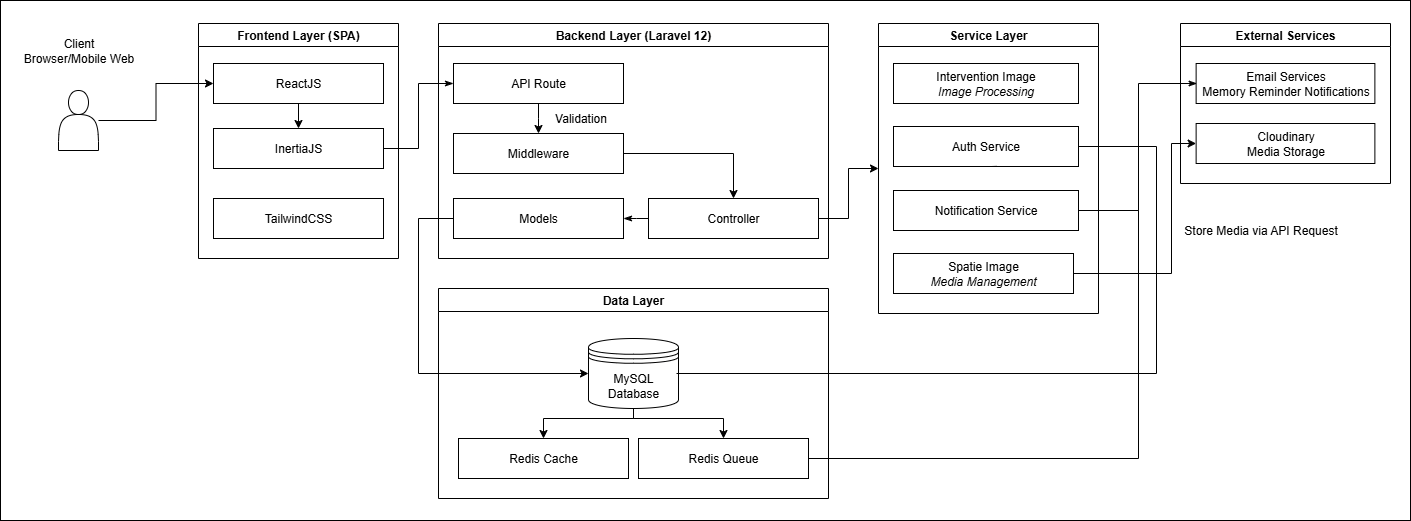

The diagram above was exported from draw.io. Its source (the exported page's mxGraphModel, read from the mxfile embedded in the PNG):
<mxGraphModel dx="2518" dy="1538" grid="1" gridSize="10" guides="1" tooltips="1" connect="1" arrows="1" fold="1" page="1" pageScale="1" pageWidth="1600" pageHeight="900" math="0" shadow="0">
  <root>
    <mxCell id="0" />
    <mxCell id="1" parent="0" />
    <mxCell id="NidDwQ-2pAzj67koUq93-100" value="" style="verticalLabelPosition=bottom;verticalAlign=top;html=1;shape=mxgraph.basic.rect;fillColor2=none;strokeWidth=1;size=20;indent=5;" vertex="1" parent="1">
      <mxGeometry x="95" y="190" width="1410" height="520" as="geometry" />
    </mxCell>
    <mxCell id="NidDwQ-2pAzj67koUq93-20" style="edgeStyle=orthogonalEdgeStyle;rounded=0;orthogonalLoop=1;jettySize=auto;html=1;entryX=0;entryY=0.5;entryDx=0;entryDy=0;labelBackgroundColor=none;fontColor=default;" edge="1" parent="1" source="NidDwQ-2pAzj67koUq93-13" target="NidDwQ-2pAzj67koUq93-23">
      <mxGeometry relative="1" as="geometry">
        <mxPoint x="263" y="373" as="targetPoint" />
      </mxGeometry>
    </mxCell>
    <mxCell id="NidDwQ-2pAzj67koUq93-13" value="" style="shape=actor;whiteSpace=wrap;html=1;labelBackgroundColor=none;" vertex="1" parent="1">
      <mxGeometry x="153" y="280" width="40" height="60" as="geometry" />
    </mxCell>
    <mxCell id="NidDwQ-2pAzj67koUq93-14" value="Client&lt;div&gt;Browser/Mobile Web&lt;/div&gt;" style="text;html=1;align=center;verticalAlign=middle;resizable=0;points=[];autosize=1;strokeColor=none;fillColor=none;labelBackgroundColor=none;" vertex="1" parent="1">
      <mxGeometry x="108" y="220" width="130" height="40" as="geometry" />
    </mxCell>
    <mxCell id="NidDwQ-2pAzj67koUq93-24" value="Frontend Layer (SPA)" style="swimlane;labelBackgroundColor=none;" vertex="1" parent="1">
      <mxGeometry x="293" y="213" width="200" height="235" as="geometry" />
    </mxCell>
    <mxCell id="NidDwQ-2pAzj67koUq93-25" style="edgeStyle=elbowEdgeStyle;rounded=0;orthogonalLoop=1;jettySize=auto;html=1;startArrow=none;endArrow=classic;endFill=1;labelBackgroundColor=none;fontColor=default;" edge="1" parent="NidDwQ-2pAzj67koUq93-24" source="NidDwQ-2pAzj67koUq93-23" target="NidDwQ-2pAzj67koUq93-22">
      <mxGeometry relative="1" as="geometry" />
    </mxCell>
    <UserObject label="ReactJS" treeRoot="1" id="NidDwQ-2pAzj67koUq93-23">
      <mxCell style="whiteSpace=wrap;html=1;align=center;treeFolding=1;treeMoving=1;newEdgeStyle={&quot;edgeStyle&quot;:&quot;elbowEdgeStyle&quot;,&quot;startArrow&quot;:&quot;none&quot;,&quot;endArrow&quot;:&quot;none&quot;};labelBackgroundColor=none;" vertex="1" parent="NidDwQ-2pAzj67koUq93-24">
        <mxGeometry x="15" y="40" width="170" height="40" as="geometry" />
      </mxCell>
    </UserObject>
    <UserObject label="InertiaJS" treeRoot="1" id="NidDwQ-2pAzj67koUq93-22">
      <mxCell style="whiteSpace=wrap;html=1;align=center;treeFolding=1;treeMoving=1;newEdgeStyle={&quot;edgeStyle&quot;:&quot;elbowEdgeStyle&quot;,&quot;startArrow&quot;:&quot;none&quot;,&quot;endArrow&quot;:&quot;none&quot;};labelBackgroundColor=none;" vertex="1" parent="NidDwQ-2pAzj67koUq93-24">
        <mxGeometry x="15" y="105" width="170" height="40" as="geometry" />
      </mxCell>
    </UserObject>
    <UserObject label="TailwindCSS" treeRoot="1" id="NidDwQ-2pAzj67koUq93-21">
      <mxCell style="whiteSpace=wrap;html=1;align=center;treeFolding=1;treeMoving=1;newEdgeStyle={&quot;edgeStyle&quot;:&quot;elbowEdgeStyle&quot;,&quot;startArrow&quot;:&quot;none&quot;,&quot;endArrow&quot;:&quot;none&quot;};labelBackgroundColor=none;" vertex="1" parent="NidDwQ-2pAzj67koUq93-24">
        <mxGeometry x="15" y="175" width="170" height="40" as="geometry" />
      </mxCell>
    </UserObject>
    <mxCell id="NidDwQ-2pAzj67koUq93-39" value="Service Layer" style="swimlane;labelBackgroundColor=none;" vertex="1" parent="1">
      <mxGeometry x="973" y="213" width="220" height="290" as="geometry" />
    </mxCell>
    <UserObject label="Intervention Image&lt;div&gt;&lt;i&gt;Image Processing&lt;/i&gt;&lt;/div&gt;" treeRoot="1" id="NidDwQ-2pAzj67koUq93-46">
      <mxCell style="whiteSpace=wrap;html=1;align=center;treeFolding=1;treeMoving=1;newEdgeStyle={&quot;edgeStyle&quot;:&quot;elbowEdgeStyle&quot;,&quot;startArrow&quot;:&quot;none&quot;,&quot;endArrow&quot;:&quot;none&quot;};labelBackgroundColor=none;" vertex="1" parent="NidDwQ-2pAzj67koUq93-39">
        <mxGeometry x="15" y="40" width="185" height="40" as="geometry" />
      </mxCell>
    </UserObject>
    <UserObject label="Spatie Image&lt;div&gt;&lt;i&gt;Media Management&lt;/i&gt;&lt;/div&gt;" treeRoot="1" id="NidDwQ-2pAzj67koUq93-48">
      <mxCell style="whiteSpace=wrap;html=1;align=center;treeFolding=1;treeMoving=1;newEdgeStyle={&quot;edgeStyle&quot;:&quot;elbowEdgeStyle&quot;,&quot;startArrow&quot;:&quot;none&quot;,&quot;endArrow&quot;:&quot;none&quot;};labelBackgroundColor=none;" vertex="1" parent="NidDwQ-2pAzj67koUq93-39">
        <mxGeometry x="15" y="230" width="180" height="40" as="geometry" />
      </mxCell>
    </UserObject>
    <UserObject label="Auth Service" treeRoot="1" id="NidDwQ-2pAzj67koUq93-50">
      <mxCell style="whiteSpace=wrap;html=1;align=center;treeFolding=1;treeMoving=1;newEdgeStyle={&quot;edgeStyle&quot;:&quot;elbowEdgeStyle&quot;,&quot;startArrow&quot;:&quot;none&quot;,&quot;endArrow&quot;:&quot;none&quot;};labelBackgroundColor=none;" vertex="1" parent="NidDwQ-2pAzj67koUq93-39">
        <mxGeometry x="15" y="103" width="185" height="40" as="geometry" />
      </mxCell>
    </UserObject>
    <UserObject label="Notification Service" treeRoot="1" id="NidDwQ-2pAzj67koUq93-49">
      <mxCell style="whiteSpace=wrap;html=1;align=center;treeFolding=1;treeMoving=1;newEdgeStyle={&quot;edgeStyle&quot;:&quot;elbowEdgeStyle&quot;,&quot;startArrow&quot;:&quot;none&quot;,&quot;endArrow&quot;:&quot;none&quot;};labelBackgroundColor=none;" vertex="1" parent="NidDwQ-2pAzj67koUq93-39">
        <mxGeometry x="15" y="167" width="185" height="40" as="geometry" />
      </mxCell>
    </UserObject>
    <mxCell id="NidDwQ-2pAzj67koUq93-51" style="edgeStyle=elbowEdgeStyle;rounded=0;orthogonalLoop=1;jettySize=auto;html=1;startArrow=none;endArrow=none;exitX=0.5;exitY=1;exitDx=0;exitDy=0;entryX=0.559;entryY=0.996;entryDx=0;entryDy=0;entryPerimeter=0;labelBackgroundColor=none;fontColor=default;" edge="1" parent="NidDwQ-2pAzj67koUq93-39" source="NidDwQ-2pAzj67koUq93-50" target="NidDwQ-2pAzj67koUq93-50">
      <mxGeometry relative="1" as="geometry" />
    </mxCell>
    <mxCell id="NidDwQ-2pAzj67koUq93-60" value="Data Layer" style="swimlane;startSize=23;labelBackgroundColor=none;" vertex="1" parent="1">
      <mxGeometry x="533" y="478" width="390" height="210" as="geometry" />
    </mxCell>
    <mxCell id="NidDwQ-2pAzj67koUq93-95" style="edgeStyle=orthogonalEdgeStyle;rounded=0;orthogonalLoop=1;jettySize=auto;html=1;entryX=0.5;entryY=0;entryDx=0;entryDy=0;" edge="1" parent="NidDwQ-2pAzj67koUq93-60" source="NidDwQ-2pAzj67koUq93-61" target="NidDwQ-2pAzj67koUq93-64">
      <mxGeometry relative="1" as="geometry">
        <Array as="points">
          <mxPoint x="195" y="130" />
          <mxPoint x="285" y="130" />
        </Array>
      </mxGeometry>
    </mxCell>
    <mxCell id="NidDwQ-2pAzj67koUq93-96" style="edgeStyle=orthogonalEdgeStyle;rounded=0;orthogonalLoop=1;jettySize=auto;html=1;entryX=0.5;entryY=0;entryDx=0;entryDy=0;" edge="1" parent="NidDwQ-2pAzj67koUq93-60" source="NidDwQ-2pAzj67koUq93-61" target="NidDwQ-2pAzj67koUq93-63">
      <mxGeometry relative="1" as="geometry">
        <Array as="points">
          <mxPoint x="195" y="130" />
          <mxPoint x="105" y="130" />
        </Array>
      </mxGeometry>
    </mxCell>
    <mxCell id="NidDwQ-2pAzj67koUq93-61" value="MySQL Database" style="shape=datastore;whiteSpace=wrap;html=1;labelBackgroundColor=none;" vertex="1" parent="NidDwQ-2pAzj67koUq93-60">
      <mxGeometry x="150" y="50" width="90" height="70" as="geometry" />
    </mxCell>
    <mxCell id="NidDwQ-2pAzj67koUq93-63" value="Redis Cache" style="whiteSpace=wrap;html=1;labelBackgroundColor=none;" vertex="1" parent="NidDwQ-2pAzj67koUq93-60">
      <mxGeometry x="20" y="150" width="170" height="40" as="geometry" />
    </mxCell>
    <mxCell id="NidDwQ-2pAzj67koUq93-64" value="Redis Queue" style="whiteSpace=wrap;html=1;labelBackgroundColor=none;" vertex="1" parent="NidDwQ-2pAzj67koUq93-60">
      <mxGeometry x="200" y="150" width="170" height="40" as="geometry" />
    </mxCell>
    <mxCell id="NidDwQ-2pAzj67koUq93-70" value="External Services" style="swimlane;labelBackgroundColor=none;" vertex="1" parent="1">
      <mxGeometry x="1275" y="213" width="210" height="160" as="geometry" />
    </mxCell>
    <UserObject label="Email Services&lt;br&gt;Memory Reminder Notifications" treeRoot="1" id="NidDwQ-2pAzj67koUq93-71">
      <mxCell style="whiteSpace=wrap;html=1;align=center;treeFolding=1;treeMoving=1;newEdgeStyle={&quot;edgeStyle&quot;:&quot;elbowEdgeStyle&quot;,&quot;startArrow&quot;:&quot;none&quot;,&quot;endArrow&quot;:&quot;none&quot;};labelBackgroundColor=none;" vertex="1" parent="NidDwQ-2pAzj67koUq93-70">
        <mxGeometry x="15.629999999999999" y="40" width="178.75" height="40" as="geometry" />
      </mxCell>
    </UserObject>
    <UserObject label="Cloudinary&lt;div&gt;Media Storage&lt;/div&gt;" treeRoot="1" id="NidDwQ-2pAzj67koUq93-72">
      <mxCell style="whiteSpace=wrap;html=1;align=center;treeFolding=1;treeMoving=1;newEdgeStyle={&quot;edgeStyle&quot;:&quot;elbowEdgeStyle&quot;,&quot;startArrow&quot;:&quot;none&quot;,&quot;endArrow&quot;:&quot;none&quot;};labelBackgroundColor=none;" vertex="1" parent="NidDwQ-2pAzj67koUq93-70">
        <mxGeometry x="15.63000000000011" y="100" width="178.75" height="40" as="geometry" />
      </mxCell>
    </UserObject>
    <mxCell id="NidDwQ-2pAzj67koUq93-73" style="edgeStyle=elbowEdgeStyle;rounded=0;orthogonalLoop=1;jettySize=auto;html=1;startArrow=none;endArrow=classic;endFill=1;labelBackgroundColor=none;fontColor=default;exitX=1;exitY=0.5;exitDx=0;exitDy=0;entryX=0;entryY=0.5;entryDx=0;entryDy=0;" edge="1" parent="1" source="NidDwQ-2pAzj67koUq93-48" target="NidDwQ-2pAzj67koUq93-72">
      <mxGeometry relative="1" as="geometry">
        <mxPoint x="1211" y="463" as="sourcePoint" />
        <mxPoint x="1296.63" y="273" as="targetPoint" />
        <Array as="points">
          <mxPoint x="1266" y="368" />
        </Array>
      </mxGeometry>
    </mxCell>
    <mxCell id="NidDwQ-2pAzj67koUq93-74" style="edgeStyle=elbowEdgeStyle;rounded=0;orthogonalLoop=1;jettySize=auto;html=1;startArrow=none;endArrow=classicThin;entryX=0;entryY=0.5;entryDx=0;entryDy=0;endFill=1;labelBackgroundColor=none;fontColor=default;" edge="1" parent="1">
      <mxGeometry relative="1" as="geometry">
        <mxPoint x="1174" y="399.9999999999999" as="sourcePoint" />
        <mxPoint x="1291.63" y="273" as="targetPoint" />
        <Array as="points">
          <mxPoint x="1233" y="340" />
        </Array>
      </mxGeometry>
    </mxCell>
    <mxCell id="NidDwQ-2pAzj67koUq93-75" value="Backend Layer (Laravel 12)" style="swimlane;labelBackgroundColor=none;" vertex="1" parent="1">
      <mxGeometry x="533" y="213" width="390" height="235" as="geometry" />
    </mxCell>
    <mxCell id="NidDwQ-2pAzj67koUq93-76" style="edgeStyle=elbowEdgeStyle;rounded=0;orthogonalLoop=1;jettySize=auto;html=1;startArrow=none;endArrow=classic;endFill=1;labelBackgroundColor=none;fontColor=default;elbow=vertical;" edge="1" parent="NidDwQ-2pAzj67koUq93-75" source="NidDwQ-2pAzj67koUq93-77" target="NidDwQ-2pAzj67koUq93-79">
      <mxGeometry relative="1" as="geometry" />
    </mxCell>
    <UserObject label="API Route" treeRoot="1" id="NidDwQ-2pAzj67koUq93-77">
      <mxCell style="whiteSpace=wrap;html=1;align=center;treeFolding=1;treeMoving=1;newEdgeStyle={&quot;edgeStyle&quot;:&quot;elbowEdgeStyle&quot;,&quot;startArrow&quot;:&quot;none&quot;,&quot;endArrow&quot;:&quot;none&quot;};labelBackgroundColor=none;" vertex="1" parent="NidDwQ-2pAzj67koUq93-75">
        <mxGeometry x="15" y="40" width="170" height="40" as="geometry" />
      </mxCell>
    </UserObject>
    <mxCell id="NidDwQ-2pAzj67koUq93-78" style="edgeStyle=elbowEdgeStyle;rounded=0;orthogonalLoop=1;jettySize=auto;html=1;startArrow=none;endArrow=classic;endFill=1;entryX=0.5;entryY=0;entryDx=0;entryDy=0;labelBackgroundColor=none;fontColor=default;" edge="1" parent="NidDwQ-2pAzj67koUq93-75" source="NidDwQ-2pAzj67koUq93-79" target="NidDwQ-2pAzj67koUq93-80">
      <mxGeometry relative="1" as="geometry">
        <Array as="points">
          <mxPoint x="295" y="155" />
        </Array>
      </mxGeometry>
    </mxCell>
    <UserObject label="Middleware" treeRoot="1" id="NidDwQ-2pAzj67koUq93-79">
      <mxCell style="whiteSpace=wrap;html=1;align=center;treeFolding=1;treeMoving=1;newEdgeStyle={&quot;edgeStyle&quot;:&quot;elbowEdgeStyle&quot;,&quot;startArrow&quot;:&quot;none&quot;,&quot;endArrow&quot;:&quot;none&quot;};labelBackgroundColor=none;" vertex="1" parent="NidDwQ-2pAzj67koUq93-75">
        <mxGeometry x="15" y="110" width="170" height="40" as="geometry" />
      </mxCell>
    </UserObject>
    <mxCell id="NidDwQ-2pAzj67koUq93-84" style="edgeStyle=elbowEdgeStyle;rounded=0;orthogonalLoop=1;jettySize=auto;html=1;startArrow=none;endArrow=classicThin;entryX=1;entryY=0.5;entryDx=0;entryDy=0;endFill=1;labelBackgroundColor=none;fontColor=default;" edge="1" parent="NidDwQ-2pAzj67koUq93-75" source="NidDwQ-2pAzj67koUq93-80" target="NidDwQ-2pAzj67koUq93-83">
      <mxGeometry relative="1" as="geometry" />
    </mxCell>
    <UserObject label="Controller" treeRoot="1" id="NidDwQ-2pAzj67koUq93-80">
      <mxCell style="whiteSpace=wrap;html=1;align=center;treeFolding=1;treeMoving=1;newEdgeStyle={&quot;edgeStyle&quot;:&quot;elbowEdgeStyle&quot;,&quot;startArrow&quot;:&quot;none&quot;,&quot;endArrow&quot;:&quot;none&quot;};labelBackgroundColor=none;" vertex="1" parent="NidDwQ-2pAzj67koUq93-75">
        <mxGeometry x="210" y="175" width="170" height="40" as="geometry" />
      </mxCell>
    </UserObject>
    <UserObject label="Models" treeRoot="1" id="NidDwQ-2pAzj67koUq93-83">
      <mxCell style="whiteSpace=wrap;html=1;align=center;treeFolding=1;treeMoving=1;newEdgeStyle={&quot;edgeStyle&quot;:&quot;elbowEdgeStyle&quot;,&quot;startArrow&quot;:&quot;none&quot;,&quot;endArrow&quot;:&quot;none&quot;};labelBackgroundColor=none;" vertex="1" parent="NidDwQ-2pAzj67koUq93-75">
        <mxGeometry x="15" y="175" width="170" height="40" as="geometry" />
      </mxCell>
    </UserObject>
    <mxCell id="NidDwQ-2pAzj67koUq93-97" value="Validation" style="text;html=1;align=center;verticalAlign=middle;resizable=0;points=[];autosize=1;strokeColor=none;fillColor=none;" vertex="1" parent="NidDwQ-2pAzj67koUq93-75">
      <mxGeometry x="102" y="80" width="80" height="30" as="geometry" />
    </mxCell>
    <mxCell id="NidDwQ-2pAzj67koUq93-85" style="edgeStyle=elbowEdgeStyle;rounded=0;orthogonalLoop=1;jettySize=auto;html=1;startArrow=none;endArrow=classicThin;entryX=0;entryY=0.5;entryDx=0;entryDy=0;endFill=1;labelBackgroundColor=none;fontColor=default;" edge="1" parent="1" source="NidDwQ-2pAzj67koUq93-22" target="NidDwQ-2pAzj67koUq93-77">
      <mxGeometry relative="1" as="geometry" />
    </mxCell>
    <mxCell id="NidDwQ-2pAzj67koUq93-88" style="edgeStyle=elbowEdgeStyle;rounded=0;orthogonalLoop=1;jettySize=auto;html=1;startArrow=none;endArrow=classic;entryX=0;entryY=0.5;entryDx=0;entryDy=0;endFill=1;labelBackgroundColor=none;fontColor=default;" edge="1" parent="1" source="NidDwQ-2pAzj67koUq93-83" target="NidDwQ-2pAzj67koUq93-61">
      <mxGeometry relative="1" as="geometry">
        <mxPoint x="493" y="578" as="targetPoint" />
        <Array as="points">
          <mxPoint x="513" y="478" />
        </Array>
      </mxGeometry>
    </mxCell>
    <mxCell id="NidDwQ-2pAzj67koUq93-93" style="edgeStyle=elbowEdgeStyle;rounded=0;orthogonalLoop=1;jettySize=auto;html=1;startArrow=none;endArrow=none;entryX=1;entryY=0.5;entryDx=0;entryDy=0;exitX=1;exitY=0.5;exitDx=0;exitDy=0;" edge="1" parent="1" source="NidDwQ-2pAzj67koUq93-50">
      <mxGeometry relative="1" as="geometry">
        <mxPoint x="1171" y="336" as="sourcePoint" />
        <mxPoint x="771" y="563" as="targetPoint" />
        <Array as="points">
          <mxPoint x="1251" y="468" />
        </Array>
      </mxGeometry>
    </mxCell>
    <mxCell id="NidDwQ-2pAzj67koUq93-94" style="edgeStyle=elbowEdgeStyle;rounded=0;orthogonalLoop=1;jettySize=auto;html=1;startArrow=none;endArrow=none;entryX=1;entryY=0.5;entryDx=0;entryDy=0;" edge="1" parent="1" source="NidDwQ-2pAzj67koUq93-49" target="NidDwQ-2pAzj67koUq93-64">
      <mxGeometry relative="1" as="geometry">
        <Array as="points">
          <mxPoint x="1233" y="518" />
        </Array>
      </mxGeometry>
    </mxCell>
    <mxCell id="NidDwQ-2pAzj67koUq93-98" value="Store Media via API Request" style="text;html=1;align=center;verticalAlign=middle;resizable=0;points=[];autosize=1;strokeColor=none;fillColor=none;" vertex="1" parent="1">
      <mxGeometry x="1265" y="405" width="180" height="30" as="geometry" />
    </mxCell>
    <mxCell id="NidDwQ-2pAzj67koUq93-99" style="edgeStyle=elbowEdgeStyle;rounded=0;orthogonalLoop=1;jettySize=auto;html=1;startArrow=none;endArrow=classic;entryX=0;entryY=0.5;entryDx=0;entryDy=0;endFill=1;" edge="1" parent="1" source="NidDwQ-2pAzj67koUq93-80" target="NidDwQ-2pAzj67koUq93-39">
      <mxGeometry relative="1" as="geometry" />
    </mxCell>
  </root>
</mxGraphModel>